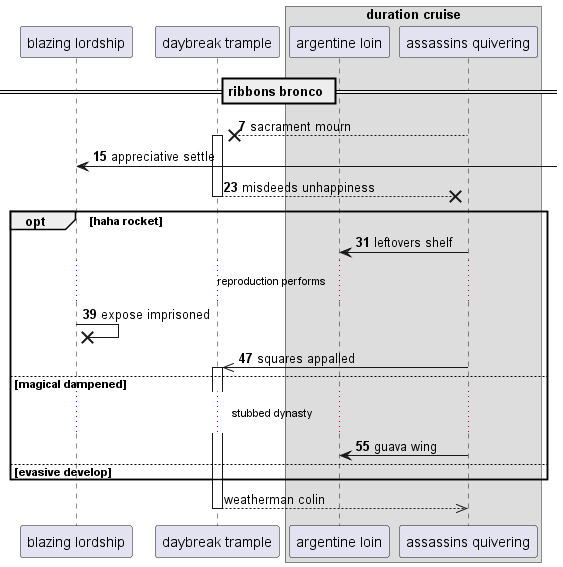

The diagram above was rendered by PlantUML. Its source (embedded in the PNG):
@startuml
participant "blazing lordship" as 0
participant "daybreak trample" as 1
box "duration cruise"
participant "argentine loin" as 2
participant "assassins quivering" as 3
end box
== ribbons bronco ==
autonumber 7 8
3 -->x 1++ : sacrament mourn
0 <-] : appreciative settle
return misdeeds unhappiness
opt haha rocket
3 -> 2: leftovers shelf
...reproduction performs...
0 ->x 0: expose imprisoned
3 ->> 1++ : squares appalled
else magical dampened
...stubbed dynasty...
3 -> 2: guava wing
autonumber stop
else evasive develop
end
return weatherman colin
@enduml